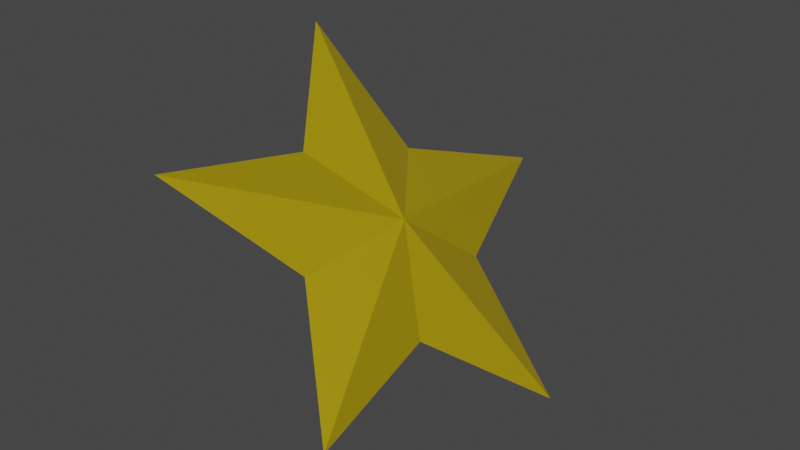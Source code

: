 # Source: star.blend  (saved by Blender 2.82.7; exported with 4.5.12 LTS)
import bpy
from mathutils import Matrix  # noqa: F401  (used for matrix-valued properties, if any)

bpy.ops.wm.read_factory_settings(use_empty=True)
scene = bpy.context.scene
scene.name = 'Scene'

# ---- collections
col_collection = bpy.data.collections.new('Collection'); scene.collection.children.link(col_collection)

# ---- materials (node trees are filled in below, after node groups)
mat_star = bpy.data.materials.new('Star')
mat_star.use_transparent_shadow = False

# ---- material node trees
mat_star.use_nodes = True; mat_star.node_tree.nodes.clear()
_N = mat_star.node_tree.nodes; _L = mat_star.node_tree.links
n0 = _N.new('ShaderNodeOutputMaterial'); n0.name = 'Material Output'; n0.location = (300, 300)
n1 = _N.new('ShaderNodeBsdfPrincipled'); n1.name = 'Principled BSDF'; n1.location = (10, 300)
n1.distribution = 'GGX'
n1.subsurface_method = 'BURLEY'
n1.inputs[0].default_value = (0.8, 0.5806, 0.009803, 1.0)
n1.inputs[1].default_value = 0.6083
n1.inputs[2].default_value = 0.25
n1.inputs[3].default_value = 1.45
n1.inputs[13].default_value = 1.0
n1.inputs[27].default_value = (0.0, 0.0, 0.0, 1.0)
n1.inputs[28].default_value = 1.0
_L.new(n1.outputs[0], n0.inputs[0])
n0.is_active_output = True

# ---- world
world_world = bpy.data.worlds.new('World'); scene.world = world_world
world_world.use_nodes = True; world_world.node_tree.nodes.clear()
_N = world_world.node_tree.nodes; _L = world_world.node_tree.links
n0 = _N.new('ShaderNodeOutputWorld'); n0.name = 'World Output'; n0.location = (300, 300)
n1 = _N.new('ShaderNodeBackground'); n1.name = 'Background'; n1.location = (10, 300)
n1.inputs[0].default_value = (0.05088, 0.05088, 0.05088, 1.0)
_L.new(n1.outputs[0], n0.inputs[0])
n0.is_active_output = True
world_world.color = (0.05088, 0.05088, 0.05088)
world_world.use_sun_shadow = False
world_world.sun_shadow_jitter_overblur = 0.0

# ---- meshes
me_circle_001 = bpy.data.meshes.new('Circle.001')
me_circle_001.from_pydata([(0.5878, -0.809, 0.0), (0.9511, 0.309, 0.0), (0.4462, -0.145, 0.0), (0.2757, 0.3795, 0.0), (-8.778e-09, 1.756e-08, 0.1407), (0.0, 1.0, 0.0), (-0.5878, -0.809, -0.001738), (-0.9511, 0.309, -0.002812), (-8.415e-08, -0.4691, -2.488e-10), (-0.4462, -0.145, -0.001319), (-0.2757, 0.3795, -0.0008154), (0.000416, 1.756e-08, -0.1407)], [], [(7, 9, 4), (9, 6, 4), (6, 8, 4), (8, 0, 4), (0, 2, 4), (2, 1, 4), (1, 3, 4), (3, 5, 4), (5, 10, 4), (10, 7, 4), (1, 2, 11), (2, 0, 11), (0, 8, 11), (8, 6, 11), (6, 9, 11), (9, 7, 11), (7, 10, 11), (10, 5, 11), (5, 3, 11), (3, 1, 11)])
_uv = me_circle_001.uv_layers.new(name='UVMap')
_uv.uv.foreach_set('vector', [0.0, 0.0, 0.0, 0.0, 0.0, 0.0, 0.0, 0.0, 0.0, 0.0, 0.0, 0.0, 0.0, 0.0, 0.0, 0.0, 0.0, 0.0, 0.0, 0.0, 0.0, 0.0, 0.0, 0.0, 0.0, 0.0, 0.0, 0.0, 0.0, 0.0, 0.0, 0.0, 0.0, 0.0, 0.0, 0.0, 0.0, 0.0, 0.0, 0.0, 0.0, 0.0, 0.0, 0.0, 0.0, 0.0, 0.0, 0.0, 0.0, 0.0, 0.0, 0.0, 0.0, 0.0, 0.0, 0.0, 0.0, 0.0, 0.0, 0.0, 0.0, 0.0, 0.0, 0.0, 0.0, 0.0, 0.0, 0.0, 0.0, 0.0, 0.0, 0.0, 0.0, 0.0, 0.0, 0.0, 0.0, 0.0, 0.0, 0.0, 0.0, 0.0, 0.0, 0.0, 0.0, 0.0, 0.0, 0.0, 0.0, 0.0, 0.0, 0.0, 0.0, 0.0, 0.0, 0.0, 0.0, 0.0, 0.0, 0.0, 0.0, 0.0, 0.0, 0.0, 0.0, 0.0, 0.0, 0.0, 0.0, 0.0, 0.0, 0.0, 0.0, 0.0, 0.0, 0.0, 0.0, 0.0, 0.0, 0.0])
me_circle_001.materials.append(mat_star)
me_circle_001.use_remesh_fix_poles = True
me_circle_001.use_remesh_preserve_attributes = False
me_circle_001.use_mirror_vertex_groups = False
me_circle_001.update()

# ---- objects
ob_circle_001 = bpy.data.objects.new('Circle.001', me_circle_001)

# ---- transforms, parenting, visibility, modifiers, constraints
ob_circle_001.location = (0.0, 0.0, 0.0)
ob_circle_001.rotation_euler = (-0.0, 0.8195, -0.0)
ob_circle_001.lineart.crease_threshold = 0.0

# ---- collection membership
col_collection.objects.link(ob_circle_001)

# ---- scene / render settings (as saved in the file)
scene.frame_start = 1; scene.frame_end = 24; scene.frame_set(7)
scene.render.engine = 'BLENDER_EEVEE_NEXT'
scene.cycles.use_denoising = False
scene.cycles.samples = 128
scene.cycles.sampling_pattern = 'TABULATED_SOBOL'
scene.cycles.use_adaptive_sampling = False
scene.cycles.use_light_tree = False
scene.view_settings.view_transform = 'Filmic'
bpy.context.view_layer.update()

# ---- added for rendering (the .blend has no active camera and no usable light): camera, sun
cam_auto = bpy.data.cameras.new('AutoCamera')
cam_auto.lens = 50.0
cam_auto.sensor_width = 36.0
cam_auto.clip_end = 1000.0
ob_auto_camera = bpy.data.objects.new('AutoCamera', cam_auto)
scene.collection.objects.link(ob_auto_camera)
ob_auto_camera.location = (2.62305, -3.05217, 2.09844)
ob_auto_camera.rotation_euler = (1.09748, -7.21219e-08, 0.694738)
scene.camera = ob_auto_camera
light_auto_sun = bpy.data.lights.new('AutoSun', 'SUN')
light_auto_sun.energy = 3.0
light_auto_sun.angle = 0.0523599
ob_auto_sun = bpy.data.objects.new('AutoSun', light_auto_sun)
scene.collection.objects.link(ob_auto_sun)
ob_auto_sun.rotation_euler = (0.872665, 0.174533, 0.523599)
bpy.context.view_layer.update()
